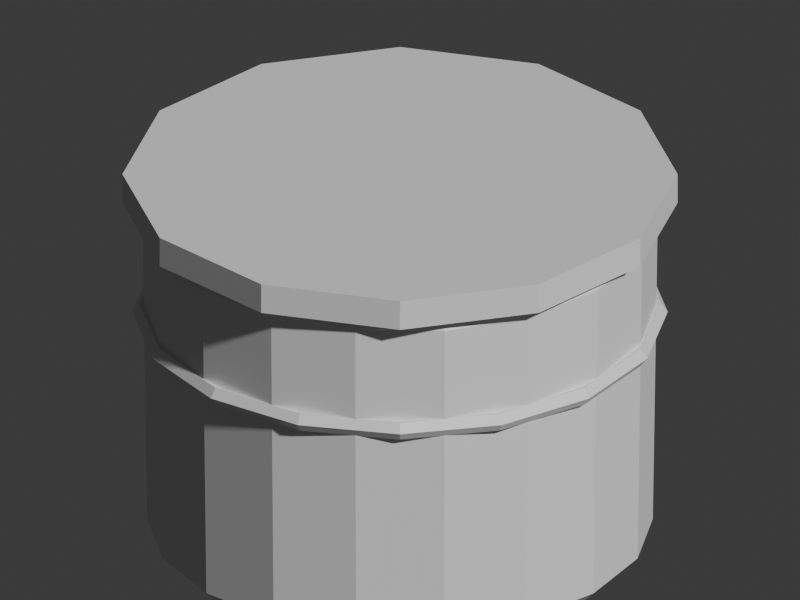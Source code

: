# Source: kitchen_ohitsu.blend  (saved by Blender 5.2.45; exported with 4.5.12 LTS)
import bpy
from mathutils import Matrix  # noqa: F401  (used for matrix-valued properties, if any)

bpy.ops.wm.read_factory_settings(use_empty=True)
scene = bpy.context.scene
scene.name = 'Scene'

# ---- collections
col_collection = bpy.data.collections.new('Collection'); scene.collection.children.link(col_collection)

# ---- materials (node trees are filled in below, after node groups)
mat_wood2 = bpy.data.materials.new('wood2')
mat_wood2.diffuse_color = (0.7, 0.45, 0.22, 1.0)
mat_wood = bpy.data.materials.new('wood')
mat_wood.diffuse_color = (0.49, 0.27, 0.13, 1.0)
mat_iron = bpy.data.materials.new('iron')
mat_iron.diffuse_color = (0.22, 0.26, 0.28, 1.0)

# ---- material node trees
mat_wood2.use_nodes = True; mat_wood2.node_tree.nodes.clear()
_N = mat_wood2.node_tree.nodes; _L = mat_wood2.node_tree.links
n0 = _N.new('ShaderNodeBsdfPrincipled'); n0.name = 'Principled BSDF'; n0.location = (-200, 100)
n0.inputs[10].default_value = 0.005
n1 = _N.new('ShaderNodeOutputMaterial'); n1.name = 'Material Output'; n1.location = (200, 100)
_L.new(n0.outputs[0], n1.inputs[0])
n1.is_active_output = True
mat_wood.use_nodes = True; mat_wood.node_tree.nodes.clear()
_N = mat_wood.node_tree.nodes; _L = mat_wood.node_tree.links
n0 = _N.new('ShaderNodeBsdfPrincipled'); n0.name = 'Principled BSDF'; n0.location = (-200, 100)
n0.inputs[10].default_value = 0.005
n1 = _N.new('ShaderNodeOutputMaterial'); n1.name = 'Material Output'; n1.location = (200, 100)
_L.new(n0.outputs[0], n1.inputs[0])
n1.is_active_output = True
mat_iron.use_nodes = True; mat_iron.node_tree.nodes.clear()
_N = mat_iron.node_tree.nodes; _L = mat_iron.node_tree.links
n0 = _N.new('ShaderNodeBsdfPrincipled'); n0.name = 'Principled BSDF'; n0.location = (-200, 100)
n0.inputs[10].default_value = 0.005
n1 = _N.new('ShaderNodeOutputMaterial'); n1.name = 'Material Output'; n1.location = (200, 100)
_L.new(n0.outputs[0], n1.inputs[0])
n1.is_active_output = True

# ---- world
world_world = bpy.data.worlds.new('World'); scene.world = world_world
world_world.use_nodes = True; world_world.node_tree.nodes.clear()
_N = world_world.node_tree.nodes; _L = world_world.node_tree.links
n0 = _N.new('ShaderNodeOutputWorld'); n0.name = 'World Output'; n0.location = (200, 100)
n1 = _N.new('ShaderNodeBackground'); n1.name = 'Background'; n1.location = (-200, 100)
n1.inputs[0].default_value = (0.05088, 0.05088, 0.05088, 1.0)
_L.new(n1.outputs[0], n0.inputs[0])
n0.is_active_output = True
world_world.color = (0.05088, 0.05088, 0.05088)
world_world.sun_shadow_jitter_overblur = 0.0

# ---- cameras
cam_camera = bpy.data.cameras.new('Camera')
cam_camera.type = 'ORTHO'
cam_camera.ortho_scale = 2.45

# ---- meshes
me_ohitsu_rice_keeper = bpy.data.meshes.new('Ohitsu rice keeper')
me_ohitsu_rice_keeper.from_pydata([(0.46, 0.0, 0.01), (0.4323, 0.1573, 0.01), (0.3524, 0.2957, 0.01), (0.23, 0.3984, 0.01), (0.07988, 0.453, 0.01), (-0.07988, 0.453, 0.01), (-0.23, 0.3984, 0.01), (-0.3524, 0.2957, 0.01), (-0.4323, 0.1573, 0.01), (-0.46, 5.633e-17, 0.01), (-0.4323, -0.1573, 0.01), (-0.3524, -0.2957, 0.01), (-0.23, -0.3984, 0.01), (-0.07988, -0.453, 0.01), (0.07988, -0.453, 0.01), (0.23, -0.3984, 0.01), (0.3524, -0.2957, 0.01), (0.4323, -0.1573, 0.01), (0.51, 0.0, 0.06), (0.4792, 0.1744, 0.06), (0.3907, 0.3278, 0.06), (0.255, 0.4417, 0.06), (0.08856, 0.5023, 0.06), (-0.08856, 0.5023, 0.06), (-0.255, 0.4417, 0.06), (-0.3907, 0.3278, 0.06), (-0.4792, 0.1744, 0.06), (-0.51, 6.246e-17, 0.06), (-0.4792, -0.1744, 0.06), (-0.3907, -0.3278, 0.06), (-0.255, -0.4417, 0.06), (-0.08856, -0.5023, 0.06), (0.08856, -0.5023, 0.06), (0.255, -0.4417, 0.06), (0.3907, -0.3278, 0.06), (0.4792, -0.1744, 0.06), (0.52, 0.0, 0.75), (0.4886, 0.1779, 0.75), (0.3983, 0.3342, 0.75), (0.26, 0.4503, 0.75), (0.0903, 0.5121, 0.75), (-0.0903, 0.5121, 0.75), (-0.26, 0.4503, 0.75), (-0.3983, 0.3342, 0.75), (-0.4886, 0.1779, 0.75), (-0.52, 6.368e-17, 0.75), (-0.4886, -0.1779, 0.75), (-0.3983, -0.3342, 0.75), (-0.26, -0.4503, 0.75), (-0.0903, -0.5121, 0.75), (0.0903, -0.5121, 0.75), (0.26, -0.4503, 0.75), (0.3983, -0.3342, 0.75), (0.4886, -0.1779, 0.75), (0.49, 0.0, 0.79), (0.4604, 0.1676, 0.79), (0.3754, 0.315, 0.79), (0.245, 0.4244, 0.79), (0.08509, 0.4826, 0.79), (-0.08509, 0.4826, 0.79), (-0.245, 0.4244, 0.79), (-0.3754, 0.315, 0.79), (-0.4604, 0.1676, 0.79), (-0.49, 6.001e-17, 0.79), (-0.4604, -0.1676, 0.79), (-0.3754, -0.315, 0.79), (-0.245, -0.4244, 0.79), (-0.08509, -0.4826, 0.79), (0.08509, -0.4826, 0.79), (0.245, -0.4244, 0.79), (0.3754, -0.315, 0.79), (0.4604, -0.1676, 0.79)], [], [(0, 1, 19, 18), (1, 2, 20, 19), (2, 3, 21, 20), (3, 4, 22, 21), (4, 5, 23, 22), (5, 6, 24, 23), (6, 7, 25, 24), (7, 8, 26, 25), (8, 9, 27, 26), (9, 10, 28, 27), (10, 11, 29, 28), (11, 12, 30, 29), (12, 13, 31, 30), (13, 14, 32, 31), (14, 15, 33, 32), (15, 16, 34, 33), (16, 17, 35, 34), (17, 0, 18, 35), (18, 19, 37, 36), (19, 20, 38, 37), (20, 21, 39, 38), (21, 22, 40, 39), (22, 23, 41, 40), (23, 24, 42, 41), (24, 25, 43, 42), (25, 26, 44, 43), (26, 27, 45, 44), (27, 28, 46, 45), (28, 29, 47, 46), (29, 30, 48, 47), (30, 31, 49, 48), (31, 32, 50, 49), (32, 33, 51, 50), (33, 34, 52, 51), (34, 35, 53, 52), (35, 18, 36, 53), (36, 37, 55, 54), (37, 38, 56, 55), (38, 39, 57, 56), (39, 40, 58, 57), (40, 41, 59, 58), (41, 42, 60, 59), (42, 43, 61, 60), (43, 44, 62, 61), (44, 45, 63, 62), (45, 46, 64, 63), (46, 47, 65, 64), (47, 48, 66, 65), (48, 49, 67, 66), (49, 50, 68, 67), (50, 51, 69, 68), (51, 52, 70, 69), (52, 53, 71, 70), (53, 36, 54, 71), (17, 16, 15, 14, 13, 12, 11, 10, 9, 8, 7, 6, 5, 4, 3, 2, 1, 0), (54, 55, 56, 57, 58, 59, 60, 61, 62, 63, 64, 65, 66, 67, 68, 69, 70, 71)])
me_ohitsu_rice_keeper.materials.append(mat_wood2)
me_ohitsu_rice_keeper.update()
me_cylinder = bpy.data.meshes.new('Cylinder')
me_cylinder.from_pydata([(0.0, 0.56, -0.0325), (0.0, 0.56, 0.0325), (0.28, 0.485, -0.0325), (0.28, 0.485, 0.0325), (0.485, 0.28, -0.0325), (0.485, 0.28, 0.0325), (0.56, 0.0, -0.0325), (0.56, 0.0, 0.0325), (0.485, -0.28, -0.0325), (0.485, -0.28, 0.0325), (0.28, -0.485, -0.0325), (0.28, -0.485, 0.0325), (0.0, -0.56, -0.0325), (0.0, -0.56, 0.0325), (-0.28, -0.485, -0.0325), (-0.28, -0.485, 0.0325), (-0.485, -0.28, -0.0325), (-0.485, -0.28, 0.0325), (-0.56, 0.0, -0.0325), (-0.56, 0.0, 0.0325), (-0.485, 0.28, -0.0325), (-0.485, 0.28, 0.0325), (-0.28, 0.485, -0.0325), (-0.28, 0.485, 0.0325)], [], [(0, 1, 3, 2), (2, 3, 5, 4), (4, 5, 7, 6), (6, 7, 9, 8), (8, 9, 11, 10), (10, 11, 13, 12), (12, 13, 15, 14), (14, 15, 17, 16), (16, 17, 19, 18), (18, 19, 21, 20), (3, 1, 23, 21, 19, 17, 15, 13, 11, 9, 7, 5), (20, 21, 23, 22), (22, 23, 1, 0), (0, 2, 4, 6, 8, 10, 12, 14, 16, 18, 20, 22)])
_uv = me_cylinder.uv_layers.new(name='UVMap')
_uv.uv.foreach_set('vector', [1.0, 0.5, 1.0, 1.0, 0.9167, 1.0, 0.9167, 0.5, 0.9167, 0.5, 0.9167, 1.0, 0.8333, 1.0, 0.8333, 0.5, 0.8333, 0.5, 0.8333, 1.0, 0.75, 1.0, 0.75, 0.5, 0.75, 0.5, 0.75, 1.0, 0.6667, 1.0, 0.6667, 0.5, 0.6667, 0.5, 0.6667, 1.0, 0.5833, 1.0, 0.5833, 0.5, 0.5833, 0.5, 0.5833, 1.0, 0.5, 1.0, 0.5, 0.5, 0.5, 0.5, 0.5, 1.0, 0.4167, 1.0, 0.4167, 0.5, 0.4167, 0.5, 0.4167, 1.0, 0.3333, 1.0, 0.3333, 0.5, 0.3333, 0.5, 0.3333, 1.0, 0.25, 1.0, 0.25, 0.5, 0.25, 0.5, 0.25, 1.0, 0.1667, 1.0, 0.1667, 0.5, 0.37, 0.4578, 0.25, 0.49, 0.13, 0.4578, 0.04215, 0.37, 0.01, 0.25, 0.04215, 0.13, 0.13, 0.04215, 0.25, 0.01, 0.37, 0.04215, 0.4578, 0.13, 0.49, 0.25, 0.4578, 0.37, 0.1667, 0.5, 0.1667, 1.0, 0.08333, 1.0, 0.08333, 0.5, 0.08333, 0.5, 0.08333, 1.0, 7.451e-08, 1.0, 7.451e-08, 0.5, 0.75, 0.49, 0.87, 0.4578, 0.9578, 0.37, 0.99, 0.25, 0.9578, 0.13, 0.87, 0.04215, 0.75, 0.01, 0.63, 0.04215, 0.5422, 0.13, 0.51, 0.25, 0.5422, 0.37, 0.63, 0.4578])
me_cylinder.materials.append(mat_wood)
me_cylinder.update()
me_torus = bpy.data.meshes.new('Torus')
me_torus.from_pydata([(0.54, 0.0, 0.0), (0.5262, 0.0, 0.01902), (0.5038, 0.0, 0.01176), (0.5038, 0.0, -0.01176), (0.5262, 0.0, -0.01902), (0.4989, 0.2066, 0.0), (0.4861, 0.2014, 0.01902), (0.4655, 0.1928, 0.01176), (0.4655, 0.1928, -0.01176), (0.4861, 0.2014, -0.01902), (0.3818, 0.3818, 0.0), (0.3721, 0.3721, 0.01902), (0.3563, 0.3563, 0.01176), (0.3563, 0.3563, -0.01176), (0.3721, 0.3721, -0.01902), (0.2066, 0.4989, 0.0), (0.2014, 0.4861, 0.01902), (0.1928, 0.4655, 0.01176), (0.1928, 0.4655, -0.01176), (0.2014, 0.4861, -0.01902), (4.077e-08, 0.54, 0.0), (3.973e-08, 0.5262, 0.01902), (3.804e-08, 0.5038, 0.01176), (3.804e-08, 0.5038, -0.01176), (3.973e-08, 0.5262, -0.01902), (-0.2066, 0.4989, 0.0), (-0.2014, 0.4861, 0.01902), (-0.1928, 0.4655, 0.01176), (-0.1928, 0.4655, -0.01176), (-0.2014, 0.4861, -0.01902), (-0.3818, 0.3818, 0.0), (-0.3721, 0.3721, 0.01902), (-0.3563, 0.3563, 0.01176), (-0.3563, 0.3563, -0.01176), (-0.3721, 0.3721, -0.01902), (-0.4989, 0.2066, 0.0), (-0.4861, 0.2014, 0.01902), (-0.4655, 0.1928, 0.01176), (-0.4655, 0.1928, -0.01176), (-0.4861, 0.2014, -0.01902), (-0.54, 4.721e-08, 0.0), (-0.5262, 4.6e-08, 0.01902), (-0.5038, 4.405e-08, 0.01176), (-0.5038, 4.405e-08, -0.01176), (-0.5262, 4.6e-08, -0.01902), (-0.4989, -0.2066, 0.0), (-0.4861, -0.2014, 0.01902), (-0.4655, -0.1928, 0.01176), (-0.4655, -0.1928, -0.01176), (-0.4861, -0.2014, -0.01902), (-0.3818, -0.3818, 0.0), (-0.3721, -0.3721, 0.01902), (-0.3563, -0.3563, 0.01176), (-0.3563, -0.3563, -0.01176), (-0.3721, -0.3721, -0.01902), (-0.2066, -0.4989, 0.0), (-0.2014, -0.4861, 0.01902), (-0.1928, -0.4655, 0.01176), (-0.1928, -0.4655, -0.01176), (-0.2014, -0.4861, -0.01902), (4.077e-08, -0.54, 0.0), (3.973e-08, -0.5262, 0.01902), (3.804e-08, -0.5038, 0.01176), (3.804e-08, -0.5038, -0.01176), (3.973e-08, -0.5262, -0.01902), (0.2066, -0.4989, 0.0), (0.2014, -0.4861, 0.01902), (0.1928, -0.4655, 0.01176), (0.1928, -0.4655, -0.01176), (0.2014, -0.4861, -0.01902), (0.3818, -0.3818, 0.0), (0.3721, -0.3721, 0.01902), (0.3563, -0.3563, 0.01176), (0.3563, -0.3563, -0.01176), (0.3721, -0.3721, -0.01902), (0.4989, -0.2066, 0.0), (0.4861, -0.2014, 0.01902), (0.4655, -0.1928, 0.01176), (0.4655, -0.1928, -0.01176), (0.4861, -0.2014, -0.01902)], [], [(0, 5, 6, 1), (1, 6, 7, 2), (2, 7, 8, 3), (3, 8, 9, 4), (4, 9, 5, 0), (5, 10, 11, 6), (6, 11, 12, 7), (7, 12, 13, 8), (8, 13, 14, 9), (9, 14, 10, 5), (10, 15, 16, 11), (11, 16, 17, 12), (12, 17, 18, 13), (13, 18, 19, 14), (14, 19, 15, 10), (15, 20, 21, 16), (16, 21, 22, 17), (17, 22, 23, 18), (18, 23, 24, 19), (19, 24, 20, 15), (20, 25, 26, 21), (21, 26, 27, 22), (22, 27, 28, 23), (23, 28, 29, 24), (24, 29, 25, 20), (25, 30, 31, 26), (26, 31, 32, 27), (27, 32, 33, 28), (28, 33, 34, 29), (29, 34, 30, 25), (30, 35, 36, 31), (31, 36, 37, 32), (32, 37, 38, 33), (33, 38, 39, 34), (34, 39, 35, 30), (35, 40, 41, 36), (36, 41, 42, 37), (37, 42, 43, 38), (38, 43, 44, 39), (39, 44, 40, 35), (40, 45, 46, 41), (41, 46, 47, 42), (42, 47, 48, 43), (43, 48, 49, 44), (44, 49, 45, 40), (45, 50, 51, 46), (46, 51, 52, 47), (47, 52, 53, 48), (48, 53, 54, 49), (49, 54, 50, 45), (50, 55, 56, 51), (51, 56, 57, 52), (52, 57, 58, 53), (53, 58, 59, 54), (54, 59, 55, 50), (55, 60, 61, 56), (56, 61, 62, 57), (57, 62, 63, 58), (58, 63, 64, 59), (59, 64, 60, 55), (60, 65, 66, 61), (61, 66, 67, 62), (62, 67, 68, 63), (63, 68, 69, 64), (64, 69, 65, 60), (65, 70, 71, 66), (66, 71, 72, 67), (67, 72, 73, 68), (68, 73, 74, 69), (69, 74, 70, 65), (70, 75, 76, 71), (71, 76, 77, 72), (72, 77, 78, 73), (73, 78, 79, 74), (74, 79, 75, 70), (75, 0, 1, 76), (76, 1, 2, 77), (77, 2, 3, 78), (78, 3, 4, 79), (79, 4, 0, 75)])
_uv = me_torus.uv_layers.new(name='UVMap')
_uv.uv.foreach_set('vector', [0.5, 0.6, 0.5625, 0.6, 0.5625, 0.8, 0.5, 0.8, 0.5, 0.8, 0.5625, 0.8, 0.5625, 1.0, 0.5, 1.0, 0.5, 0.0, 0.5625, 0.0, 0.5625, 0.2, 0.5, 0.2, 0.5, 0.2, 0.5625, 0.2, 0.5625, 0.4, 0.5, 0.4, 0.5, 0.4, 0.5625, 0.4, 0.5625, 0.6, 0.5, 0.6, 0.5625, 0.6, 0.625, 0.6, 0.625, 0.8, 0.5625, 0.8, 0.5625, 0.8, 0.625, 0.8, 0.625, 1.0, 0.5625, 1.0, 0.5625, 0.0, 0.625, 0.0, 0.625, 0.2, 0.5625, 0.2, 0.5625, 0.2, 0.625, 0.2, 0.625, 0.4, 0.5625, 0.4, 0.5625, 0.4, 0.625, 0.4, 0.625, 0.6, 0.5625, 0.6, 0.625, 0.6, 0.6875, 0.6, 0.6875, 0.8, 0.625, 0.8, 0.625, 0.8, 0.6875, 0.8, 0.6875, 1.0, 0.625, 1.0, 0.625, 0.0, 0.6875, 0.0, 0.6875, 0.2, 0.625, 0.2, 0.625, 0.2, 0.6875, 0.2, 0.6875, 0.4, 0.625, 0.4, 0.625, 0.4, 0.6875, 0.4, 0.6875, 0.6, 0.625, 0.6, 0.6875, 0.6, 0.75, 0.6, 0.75, 0.8, 0.6875, 0.8, 0.6875, 0.8, 0.75, 0.8, 0.75, 1.0, 0.6875, 1.0, 0.6875, 0.0, 0.75, 0.0, 0.75, 0.2, 0.6875, 0.2, 0.6875, 0.2, 0.75, 0.2, 0.75, 0.4, 0.6875, 0.4, 0.6875, 0.4, 0.75, 0.4, 0.75, 0.6, 0.6875, 0.6, 0.75, 0.6, 0.8125, 0.6, 0.8125, 0.8, 0.75, 0.8, 0.75, 0.8, 0.8125, 0.8, 0.8125, 1.0, 0.75, 1.0, 0.75, 0.0, 0.8125, 0.0, 0.8125, 0.2, 0.75, 0.2, 0.75, 0.2, 0.8125, 0.2, 0.8125, 0.4, 0.75, 0.4, 0.75, 0.4, 0.8125, 0.4, 0.8125, 0.6, 0.75, 0.6, 0.8125, 0.6, 0.875, 0.6, 0.875, 0.8, 0.8125, 0.8, 0.8125, 0.8, 0.875, 0.8, 0.875, 1.0, 0.8125, 1.0, 0.8125, 0.0, 0.875, 0.0, 0.875, 0.2, 0.8125, 0.2, 0.8125, 0.2, 0.875, 0.2, 0.875, 0.4, 0.8125, 0.4, 0.8125, 0.4, 0.875, 0.4, 0.875, 0.6, 0.8125, 0.6, 0.875, 0.6, 0.9375, 0.6, 0.9375, 0.8, 0.875, 0.8, 0.875, 0.8, 0.9375, 0.8, 0.9375, 1.0, 0.875, 1.0, 0.875, 0.0, 0.9375, 0.0, 0.9375, 0.2, 0.875, 0.2, 0.875, 0.2, 0.9375, 0.2, 0.9375, 0.4, 0.875, 0.4, 0.875, 0.4, 0.9375, 0.4, 0.9375, 0.6, 0.875, 0.6, 0.9375, 0.6, 1.0, 0.6, 1.0, 0.8, 0.9375, 0.8, 0.9375, 0.8, 1.0, 0.8, 1.0, 1.0, 0.9375, 1.0, 0.9375, 0.0, 1.0, 0.0, 1.0, 0.2, 0.9375, 0.2, 0.9375, 0.2, 1.0, 0.2, 1.0, 0.4, 0.9375, 0.4, 0.9375, 0.4, 1.0, 0.4, 1.0, 0.6, 0.9375, 0.6, 0.0, 0.6, 0.0625, 0.6, 0.0625, 0.8, 0.0, 0.8, 0.0, 0.8, 0.0625, 0.8, 0.0625, 1.0, 0.0, 1.0, 0.0, 0.0, 0.0625, 0.0, 0.0625, 0.2, 0.0, 0.2, 0.0, 0.2, 0.0625, 0.2, 0.0625, 0.4, 0.0, 0.4, 0.0, 0.4, 0.0625, 0.4, 0.0625, 0.6, 0.0, 0.6, 0.0625, 0.6, 0.125, 0.6, 0.125, 0.8, 0.0625, 0.8, 0.0625, 0.8, 0.125, 0.8, 0.125, 1.0, 0.0625, 1.0, 0.0625, 0.0, 0.125, 0.0, 0.125, 0.2, 0.0625, 0.2, 0.0625, 0.2, 0.125, 0.2, 0.125, 0.4, 0.0625, 0.4, 0.0625, 0.4, 0.125, 0.4, 0.125, 0.6, 0.0625, 0.6, 0.125, 0.6, 0.1875, 0.6, 0.1875, 0.8, 0.125, 0.8, 0.125, 0.8, 0.1875, 0.8, 0.1875, 1.0, 0.125, 1.0, 0.125, 0.0, 0.1875, 0.0, 0.1875, 0.2, 0.125, 0.2, 0.125, 0.2, 0.1875, 0.2, 0.1875, 0.4, 0.125, 0.4, 0.125, 0.4, 0.1875, 0.4, 0.1875, 0.6, 0.125, 0.6, 0.1875, 0.6, 0.25, 0.6, 0.25, 0.8, 0.1875, 0.8, 0.1875, 0.8, 0.25, 0.8, 0.25, 1.0, 0.1875, 1.0, 0.1875, 0.0, 0.25, 0.0, 0.25, 0.2, 0.1875, 0.2, 0.1875, 0.2, 0.25, 0.2, 0.25, 0.4, 0.1875, 0.4, 0.1875, 0.4, 0.25, 0.4, 0.25, 0.6, 0.1875, 0.6, 0.25, 0.6, 0.3125, 0.6, 0.3125, 0.8, 0.25, 0.8, 0.25, 0.8, 0.3125, 0.8, 0.3125, 1.0, 0.25, 1.0, 0.25, 0.0, 0.3125, 0.0, 0.3125, 0.2, 0.25, 0.2, 0.25, 0.2, 0.3125, 0.2, 0.3125, 0.4, 0.25, 0.4, 0.25, 0.4, 0.3125, 0.4, 0.3125, 0.6, 0.25, 0.6, 0.3125, 0.6, 0.375, 0.6, 0.375, 0.8, 0.3125, 0.8, 0.3125, 0.8, 0.375, 0.8, 0.375, 1.0, 0.3125, 1.0, 0.3125, 0.0, 0.375, 0.0, 0.375, 0.2, 0.3125, 0.2, 0.3125, 0.2, 0.375, 0.2, 0.375, 0.4, 0.3125, 0.4, 0.3125, 0.4, 0.375, 0.4, 0.375, 0.6, 0.3125, 0.6, 0.375, 0.6, 0.4375, 0.6, 0.4375, 0.8, 0.375, 0.8, 0.375, 0.8, 0.4375, 0.8, 0.4375, 1.0, 0.375, 1.0, 0.375, 0.0, 0.4375, 0.0, 0.4375, 0.2, 0.375, 0.2, 0.375, 0.2, 0.4375, 0.2, 0.4375, 0.4, 0.375, 0.4, 0.375, 0.4, 0.4375, 0.4, 0.4375, 0.6, 0.375, 0.6, 0.4375, 0.6, 0.5, 0.6, 0.5, 0.8, 0.4375, 0.8, 0.4375, 0.8, 0.5, 0.8, 0.5, 1.0, 0.4375, 1.0, 0.4375, 0.0, 0.5, 0.0, 0.5, 0.2, 0.4375, 0.2, 0.4375, 0.2, 0.5, 0.2, 0.5, 0.4, 0.4375, 0.4, 0.4375, 0.4, 0.5, 0.4, 0.5, 0.6, 0.4375, 0.6])
me_torus.materials.append(mat_iron)
me_torus.update()

# ---- objects
ob_ohitsu_rice_keeper = bpy.data.objects.new('Ohitsu rice keeper', me_ohitsu_rice_keeper)
ob_round_lid = bpy.data.objects.new('Round lid', me_cylinder)
ob_band = bpy.data.objects.new('Band', me_torus)
ob_turntable_camera = bpy.data.objects.new('Turntable_Camera', cam_camera)

# ---- transforms, parenting, visibility, modifiers, constraints
ob_ohitsu_rice_keeper.location = (0.0, 0.0, -0.01518)
ob_ohitsu_rice_keeper.scale = (1.518, 1.518, 1.518)
ob_round_lid.location = (0.0, 0.0, 1.214)
ob_round_lid.scale = (1.518, 1.518, 1.518)
ob_band.location = (0.0, 0.0, 0.7893)
ob_band.scale = (1.518, 1.518, 1.518)
ob_turntable_camera.location = (2.817e-16, -4.6, 3.2)
ob_turntable_camera.rotation_euler = (1.095, 3.154e-24, 6.123e-17)

# ---- collection membership
col_collection.objects.link(ob_ohitsu_rice_keeper)
col_collection.objects.link(ob_round_lid)
col_collection.objects.link(ob_band)
col_collection.objects.link(ob_turntable_camera)

# ---- scene / render settings (as saved in the file)
scene.camera = ob_turntable_camera
scene.frame_start = 1; scene.frame_end = 144; scene.frame_set(144)
scene.render.engine = 'BLENDER_WORKBENCH'
scene.render.resolution_x = 400
scene.render.resolution_y = 300
scene.render.bake_bias = 0.0
scene.render.bake_samples = 0
scene.render.compositor_device = 'GPU'
scene.eevee.use_volume_custom_range = False
scene.eevee.fast_gi_thickness_near = 0.1
scene.eevee.fast_gi_thickness_far = 0.0
scene.eevee.ray_tracing_options.screen_trace_thickness = 0.1
bpy.context.view_layer.update()

# ---- added for rendering (the .blend has no usable light): sun
light_auto_sun = bpy.data.lights.new('AutoSun', 'SUN')
light_auto_sun.energy = 3.0
light_auto_sun.angle = 0.0523599
ob_auto_sun = bpy.data.objects.new('AutoSun', light_auto_sun)
scene.collection.objects.link(ob_auto_sun)
ob_auto_sun.rotation_euler = (0.872665, 0.174533, 0.523599)
bpy.context.view_layer.update()
